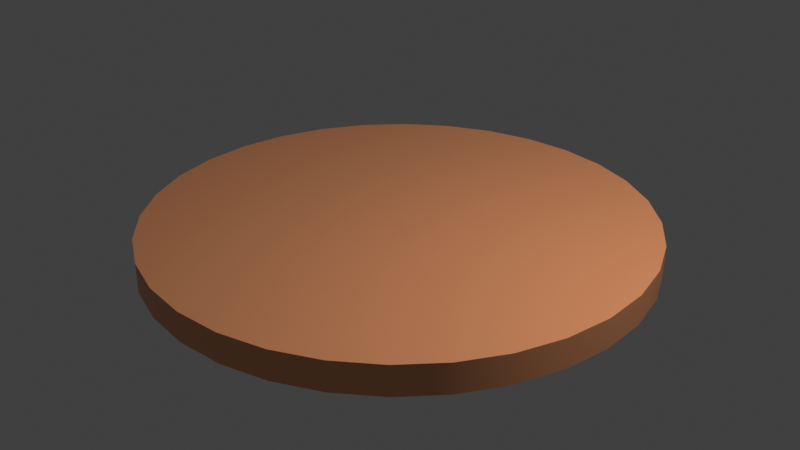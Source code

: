 # Source: test_base.blend  (saved by Blender 5.1.29; exported with 4.5.12 LTS)
import bpy
from mathutils import Matrix  # noqa: F401  (used for matrix-valued properties, if any)

bpy.ops.wm.read_factory_settings(use_empty=True)
scene = bpy.context.scene
scene.name = 'Scene'

# ---- collections
col_collection = bpy.data.collections.new('Collection'); scene.collection.children.link(col_collection)

# ---- materials (node trees are filled in below, after node groups)
mat_material_001 = bpy.data.materials.new('Material.001')

# ---- node groups
ng_smooth_by_angle = bpy.data.node_groups.new('Smooth by Angle', 'GeometryNodeTree')
_s = ng_smooth_by_angle.interface.new_socket(name='Mesh', in_out='OUTPUT', socket_type='NodeSocketGeometry')
_s = ng_smooth_by_angle.interface.new_socket(name='Mesh', in_out='INPUT', socket_type='NodeSocketGeometry')
_s = ng_smooth_by_angle.interface.new_socket(name='Angle', in_out='INPUT', socket_type='NodeSocketFloat')
_s.subtype = 'ANGLE'
_s.default_value = 0.5236
_s.min_value = 0.0
_s.max_value = 3.142
_s.description = 'Maximum face angle for smooth edges'
_s = ng_smooth_by_angle.interface.new_socket(name='Ignore Sharpness', in_out='INPUT', socket_type='NodeSocketBool')
_s.force_non_field = True
ng_smooth_by_angle.is_modifier = True
_N = ng_smooth_by_angle.nodes; _L = ng_smooth_by_angle.links
n0 = _N.new('GeometryNodeSetShadeSmooth'); n0.name = 'Set Shade Smooth'; n0.location = (120, -80)
n0.domain = 'EDGE'
n1 = _N.new('GeometryNodeSetShadeSmooth'); n1.name = 'Set Shade Smooth.001'; n1.location = (300, -80)
n2 = _N.new('NodeGroupOutput'); n2.name = 'Group Output'; n2.location = (480, -80)
n3 = _N.new('GeometryNodeInputMeshEdgeAngle'); n3.name = 'Edge Angle'; n3.location = (-440, -240)
n4 = _N.new('NodeGroupInput'); n4.name = 'Group Input'; n4.location = (-80, -80)
n5 = _N.new('GeometryNodeInputEdgeSmooth'); n5.name = 'Is Edge Smooth'; n5.location = (-260, -120)
n6 = _N.new('GeometryNodeInputShadeSmooth'); n6.name = 'Is Shade Smooth'; n6.location = (-440, -397)
n7 = _N.new('FunctionNodeCompare'); n7.name = 'Compare'; n7.location = (-260, -260)
n7.operation = 'LESS_EQUAL'
n7.inputs[6].default_value = (0.0, 0.0, 0.0, 0.0)
n7.inputs[7].default_value = (0.0, 0.0, 0.0, 0.0)
n8 = _N.new('FunctionNodeBooleanMath'); n8.name = 'Boolean Math.001'; n8.location = (-80, -260)
n9 = _N.new('NodeGroupInput'); n9.name = 'Group Input.001'; n9.location = (-440, -329)
n10 = _N.new('NodeGroupInput'); n10.name = 'Group Input.002'; n10.location = (-259, -189)
n11 = _N.new('FunctionNodeBooleanMath'); n11.name = 'Boolean Math'; n11.location = (-80, -149)
n11.operation = 'OR'
n12 = _N.new('FunctionNodeBooleanMath'); n12.name = 'Boolean Math.002'; n12.location = (-260, -380)
n12.operation = 'OR'
n13 = _N.new('NodeGroupInput'); n13.name = 'Group Input.003'; n13.location = (-440, -460)
_L.new(n3.outputs[0], n7.inputs[0])
_L.new(n1.outputs[0], n2.inputs[0])
_L.new(n9.outputs[1], n7.inputs[1])
_L.new(n7.outputs[0], n8.inputs[0])
_L.new(n4.outputs[0], n0.inputs[0])
_L.new(n0.outputs[0], n1.inputs[0])
_L.new(n8.outputs[0], n0.inputs[2])
_L.new(n10.outputs[2], n11.inputs[1])
_L.new(n5.outputs[0], n11.inputs[0])
_L.new(n11.outputs[0], n0.inputs[1])
_L.new(n13.outputs[2], n12.inputs[1])
_L.new(n6.outputs[0], n12.inputs[0])
_L.new(n12.outputs[0], n8.inputs[1])
n2.is_active_output = True

# ---- material node trees
mat_material_001.use_nodes = True; mat_material_001.node_tree.nodes.clear()
_N = mat_material_001.node_tree.nodes; _L = mat_material_001.node_tree.links
n0 = _N.new('ShaderNodeBsdfPrincipled'); n0.name = 'Principled BSDF'; n0.location = (-200, 100)
n0.inputs[0].default_value = (0.8, 0.3175, 0.1383, 1.0)
n1 = _N.new('ShaderNodeOutputMaterial'); n1.name = 'Material Output'; n1.location = (200, 100)
_L.new(n0.outputs[0], n1.inputs[0])
n1.is_active_output = True

# ---- world
world_world = bpy.data.worlds.new('World'); scene.world = world_world
world_world.use_nodes = True; world_world.node_tree.nodes.clear()
_N = world_world.node_tree.nodes; _L = world_world.node_tree.links
n0 = _N.new('ShaderNodeOutputWorld'); n0.name = 'World Output'; n0.location = (300, 300)
n1 = _N.new('ShaderNodeBackground'); n1.name = 'Background'; n1.location = (10, 300)
n1.inputs[0].default_value = (0.05088, 0.05088, 0.05088, 1.0)
_L.new(n1.outputs[0], n0.inputs[0])
n0.is_active_output = True
world_world.color = (0.05088, 0.05088, 0.05088)
world_world.use_sun_shadow = False
world_world.sun_shadow_jitter_overblur = 0.0

# ---- cameras
cam_camera = bpy.data.cameras.new('Camera')
cam_camera.clip_end = 100.0
cam_camera.ortho_scale = 7.314

# ---- lights
light_light = bpy.data.lights.new('Light', 'POINT')
light_light.transmission_factor = 0.0
light_light.use_soft_falloff = False
light_light.energy = 1000.0
light_light.shadow_soft_size = 0.1
light_light.shadow_maximum_resolution = 0.006
light_light.use_absolute_resolution = True

# ---- meshes
me_cylinder = bpy.data.meshes.new('Cylinder')
me_cylinder.from_pydata([(9.494e-10, 1.36, -0.002509), (9.494e-10, 1.36, -0.1629), (0.2653, 1.334, -0.002509), (0.2653, 1.334, -0.1629), (0.5205, 1.257, -0.002509), (0.5205, 1.257, -0.1629), (0.7556, 1.131, -0.002509), (0.7556, 1.131, -0.1629), (0.9617, 0.9617, -0.002509), (0.9617, 0.9617, -0.1629), (1.131, 0.7556, -0.002509), (1.131, 0.7556, -0.1629), (1.257, 0.5205, -0.002509), (1.257, 0.5205, -0.1629), (1.334, 0.2653, -0.002509), (1.334, 0.2653, -0.1629), (1.36, 1.395e-09, -0.002509), (1.36, 1.395e-09, -0.1629), (1.334, -0.2653, -0.002509), (1.334, -0.2653, -0.1629), (1.257, -0.5205, -0.002509), (1.257, -0.5205, -0.1629), (1.131, -0.7556, -0.002509), (1.131, -0.7556, -0.1629), (0.9617, -0.9617, -0.002509), (0.9617, -0.9617, -0.1629), (0.7556, -1.131, -0.002509), (0.7556, -1.131, -0.1629), (0.5205, -1.257, -0.002509), (0.5205, -1.257, -0.1629), (0.2653, -1.334, -0.002509), (0.2653, -1.334, -0.1629), (9.494e-10, -1.36, -0.002509), (9.494e-10, -1.36, -0.1629), (-0.2653, -1.334, -0.002509), (-0.2653, -1.334, -0.1629), (-0.5205, -1.257, -0.002509), (-0.5205, -1.257, -0.1629), (-0.7556, -1.131, -0.002509), (-0.7556, -1.131, -0.1629), (-0.9617, -0.9617, -0.002509), (-0.9617, -0.9617, -0.1629), (-1.131, -0.7556, -0.002509), (-1.131, -0.7556, -0.1629), (-1.257, -0.5205, -0.002509), (-1.257, -0.5205, -0.1629), (-1.334, -0.2653, -0.002509), (-1.334, -0.2653, -0.1629), (-1.36, 1.395e-09, -0.002509), (-1.36, 1.395e-09, -0.1629), (-1.334, 0.2653, -0.002509), (-1.334, 0.2653, -0.1629), (-1.257, 0.5205, -0.002509), (-1.257, 0.5205, -0.1629), (-1.131, 0.7556, -0.002509), (-1.131, 0.7556, -0.1629), (-0.9617, 0.9617, -0.002509), (-0.9617, 0.9617, -0.1629), (-0.7556, 1.131, -0.002509), (-0.7556, 1.131, -0.1629), (-0.5205, 1.257, -0.002509), (-0.5205, 1.257, -0.1629), (-0.2653, 1.334, -0.002509), (-0.2653, 1.334, -0.1629)], [], [(0, 1, 3, 2), (2, 3, 5, 4), (4, 5, 7, 6), (6, 7, 9, 8), (8, 9, 11, 10), (10, 11, 13, 12), (12, 13, 15, 14), (14, 15, 17, 16), (16, 17, 19, 18), (18, 19, 21, 20), (20, 21, 23, 22), (22, 23, 25, 24), (24, 25, 27, 26), (26, 27, 29, 28), (28, 29, 31, 30), (30, 31, 33, 32), (32, 33, 35, 34), (34, 35, 37, 36), (36, 37, 39, 38), (38, 39, 41, 40), (40, 41, 43, 42), (42, 43, 45, 44), (44, 45, 47, 46), (46, 47, 49, 48), (48, 49, 51, 50), (50, 51, 53, 52), (52, 53, 55, 54), (54, 55, 57, 56), (56, 57, 59, 58), (58, 59, 61, 60), (3, 1, 63, 61, 59, 57, 55, 53, 51, 49, 47, 45, 43, 41, 39, 37, 35, 33, 31, 29, 27, 25, 23, 21, 19, 17, 15, 13, 11, 9, 7, 5), (60, 61, 63, 62), (62, 63, 1, 0), (0, 2, 4, 6, 8, 10, 12, 14, 16, 18, 20, 22, 24, 26, 28, 30, 32, 34, 36, 38, 40, 42, 44, 46, 48, 50, 52, 54, 56, 58, 60, 62)])
me_cylinder.polygons.foreach_set('use_smooth', [True] * 34)
_k = set([(0, 2), (0, 62), (1, 3), (1, 63), (2, 4), (3, 5), (4, 6), (5, 7), (6, 8), (7, 9), (8, 10), (9, 11), (10, 12), (11, 13), (12, 14), (13, 15), (14, 16), (15, 17), (16, 18), (17, 19), (18, 20), (19, 21), (20, 22), (21, 23), (22, 24), (23, 25), (24, 26), (25, 27), (26, 28), (27, 29), (28, 30), (29, 31), (30, 32), (31, 33), (32, 34), (33, 35), (34, 36), (35, 37), (36, 38), (37, 39), (38, 40), (39, 41), (40, 42), (41, 43), (42, 44), (43, 45), (44, 46), (45, 47), (46, 48), (47, 49), (48, 50), (49, 51), (50, 52), (51, 53), (52, 54), (53, 55), (54, 56), (55, 57), (56, 58), (57, 59), (58, 60), (59, 61), (60, 62), (61, 63)])
me_cylinder.attributes.new('sharp_edge', 'BOOLEAN', 'EDGE').data.foreach_set('value', [ (min(e.vertices), max(e.vertices)) in _k for e in me_cylinder.edges])
_uv = me_cylinder.uv_layers.new(name='UVMap')
_uv.uv.foreach_set('vector', [1.0, 0.5, 1.0, 1.0, 0.9688, 1.0, 0.9688, 0.5, 0.9688, 0.5, 0.9688, 1.0, 0.9375, 1.0, 0.9375, 0.5, 0.9375, 0.5, 0.9375, 1.0, 0.9062, 1.0, 0.9062, 0.5, 0.9062, 0.5, 0.9062, 1.0, 0.875, 1.0, 0.875, 0.5, 0.875, 0.5, 0.875, 1.0, 0.8438, 1.0, 0.8438, 0.5, 0.8438, 0.5, 0.8438, 1.0, 0.8125, 1.0, 0.8125, 0.5, 0.8125, 0.5, 0.8125, 1.0, 0.7812, 1.0, 0.7812, 0.5, 0.7812, 0.5, 0.7812, 1.0, 0.75, 1.0, 0.75, 0.5, 0.75, 0.5, 0.75, 1.0, 0.7188, 1.0, 0.7188, 0.5, 0.7188, 0.5, 0.7188, 1.0, 0.6875, 1.0, 0.6875, 0.5, 0.6875, 0.5, 0.6875, 1.0, 0.6562, 1.0, 0.6562, 0.5, 0.6562, 0.5, 0.6562, 1.0, 0.625, 1.0, 0.625, 0.5, 0.625, 0.5, 0.625, 1.0, 0.5938, 1.0, 0.5938, 0.5, 0.5938, 0.5, 0.5938, 1.0, 0.5625, 1.0, 0.5625, 0.5, 0.5625, 0.5, 0.5625, 1.0, 0.5312, 1.0, 0.5312, 0.5, 0.5312, 0.5, 0.5312, 1.0, 0.5, 1.0, 0.5, 0.5, 0.5, 0.5, 0.5, 1.0, 0.4688, 1.0, 0.4688, 0.5, 0.4688, 0.5, 0.4688, 1.0, 0.4375, 1.0, 0.4375, 0.5, 0.4375, 0.5, 0.4375, 1.0, 0.4062, 1.0, 0.4062, 0.5, 0.4062, 0.5, 0.4062, 1.0, 0.375, 1.0, 0.375, 0.5, 0.375, 0.5, 0.375, 1.0, 0.3438, 1.0, 0.3438, 0.5, 0.3438, 0.5, 0.3438, 1.0, 0.3125, 1.0, 0.3125, 0.5, 0.3125, 0.5, 0.3125, 1.0, 0.2812, 1.0, 0.2812, 0.5, 0.2812, 0.5, 0.2812, 1.0, 0.25, 1.0, 0.25, 0.5, 0.25, 0.5, 0.25, 1.0, 0.2188, 1.0, 0.2188, 0.5, 0.2188, 0.5, 0.2188, 1.0, 0.1875, 1.0, 0.1875, 0.5, 0.1875, 0.5, 0.1875, 1.0, 0.1562, 1.0, 0.1562, 0.5, 0.1562, 0.5, 0.1562, 1.0, 0.125, 1.0, 0.125, 0.5, 0.125, 0.5, 0.125, 1.0, 0.09375, 1.0, 0.09375, 0.5, 0.09375, 0.5, 0.09375, 1.0, 0.0625, 1.0, 0.0625, 0.5, 0.2968, 0.4854, 0.25, 0.49, 0.2032, 0.4854, 0.1582, 0.4717, 0.1167, 0.4496, 0.08029, 0.4197, 0.05045, 0.3833, 0.02827, 0.3418, 0.01461, 0.2968, 0.01, 0.25, 0.01461, 0.2032, 0.02827, 0.1582, 0.05045, 0.1167, 0.08029, 0.08029, 0.1167, 0.05045, 0.1582, 0.02827, 0.2032, 0.01461, 0.25, 0.01, 0.2968, 0.01461, 0.3418, 0.02827, 0.3833, 0.05045, 0.4197, 0.08029, 0.4496, 0.1167, 0.4717, 0.1582, 0.4854, 0.2032, 0.49, 0.25, 0.4854, 0.2968, 0.4717, 0.3418, 0.4496, 0.3833, 0.4197, 0.4197, 0.3833, 0.4496, 0.3418, 0.4717, 0.0625, 0.5, 0.0625, 1.0, 0.03125, 1.0, 0.03125, 0.5, 0.03125, 0.5, 0.03125, 1.0, 0.0, 1.0, 0.0, 0.5, 0.75, 0.49, 0.7968, 0.4854, 0.8418, 0.4717, 0.8833, 0.4496, 0.9197, 0.4197, 0.9496, 0.3833, 0.9717, 0.3418, 0.9854, 0.2968, 0.99, 0.25, 0.9854, 0.2032, 0.9717, 0.1582, 0.9496, 0.1167, 0.9197, 0.08029, 0.8833, 0.05045, 0.8418, 0.02827, 0.7968, 0.01461, 0.75, 0.01, 0.7032, 0.01461, 0.6582, 0.02827, 0.6167, 0.05045, 0.5803, 0.08029, 0.5504, 0.1167, 0.5283, 0.1582, 0.5146, 0.2032, 0.51, 0.25, 0.5146, 0.2968, 0.5283, 0.3418, 0.5504, 0.3833, 0.5803, 0.4197, 0.6167, 0.4496, 0.6582, 0.4717, 0.7032, 0.4854])
me_cylinder.materials.append(mat_material_001)
me_cylinder.update()

# ---- objects
ob_light = bpy.data.objects.new('Light', light_light)
ob_camera = bpy.data.objects.new('Camera', cam_camera)
ob_cylinder = bpy.data.objects.new('Cylinder', me_cylinder)

# ---- transforms, parenting, visibility, modifiers, constraints
ob_light.location = (4.076, 1.005, 5.904)
ob_light.rotation_euler = (0.6503, 0.05522, 1.866)
ob_light.lock_rotations_4d = False
ob_light.empty_display_type = 'ARROWS'
ob_light.color = (0.0, 0.0, 0.0, 0.0)
ob_light.lineart.crease_threshold = 0.0
ob_camera.location = (7.359, -6.926, 4.958)
ob_camera.rotation_euler = (1.109, 0.0, 0.8149)
ob_camera.lock_rotations_4d = False
ob_camera.empty_display_type = 'ARROWS'
ob_camera.color = (0.0, 0.0, 0.0, 0.0)
ob_camera.display_type = 'WIRE'
ob_camera.lineart.crease_threshold = 0.0
ob_cylinder.location = (0.0, 0.0, 0.0)
ob_cylinder.scale = (1.947, 1.947, 1.947)
_m = ob_cylinder.modifiers.new('Smooth by Angle', 'NODES')
_m.node_group = ng_smooth_by_angle
_m.use_pin_to_last = True
_m.show_group_selector = False

# ---- collection membership
col_collection.objects.link(ob_light)
col_collection.objects.link(ob_camera)
col_collection.objects.link(ob_cylinder)

# ---- scene / render settings (as saved in the file)
scene.camera = ob_camera
scene.frame_start = 1; scene.frame_end = 250; scene.frame_set(1)
scene.render.engine = 'BLENDER_EEVEE_NEXT'
scene.render.bake_bias = 0.0
scene.render.bake_samples = 0
scene.eevee.ray_tracing_options.trace_max_roughness = 0.0
scene.view_settings.view_transform = 'Standard'
bpy.context.view_layer.update()
